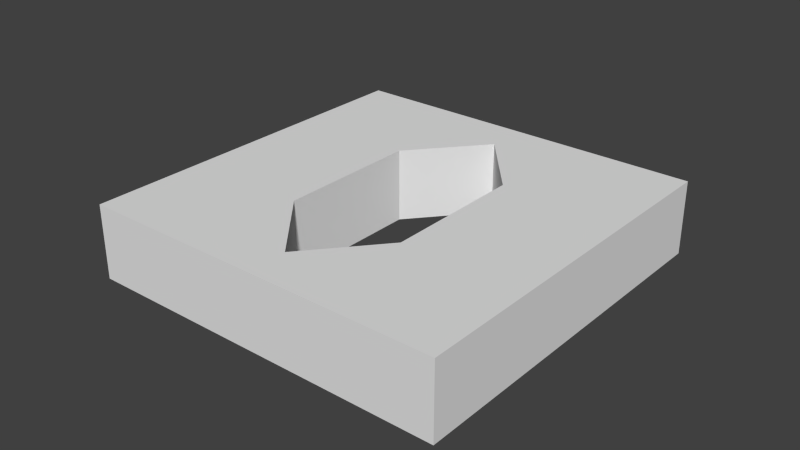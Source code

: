 # Source: runeRupie.blend  (saved by Blender 2.68.0; exported with 4.5.12 LTS)
import bpy
from mathutils import Matrix  # noqa: F401  (used for matrix-valued properties, if any)

bpy.ops.wm.read_factory_settings(use_empty=True)
scene = bpy.context.scene
scene.name = 'Scene'

# ---- collections
col_collection_1 = bpy.data.collections.new('Collection 1'); scene.collection.children.link(col_collection_1)

# ---- world
world_world = bpy.data.worlds.new('World'); scene.world = world_world
world_world.color = (0.05088, 0.05088, 0.05088)
world_world.use_sun_shadow = False
world_world.sun_shadow_jitter_overblur = 0.0
world_world.cycles.sampling_method = 'MANUAL'
world_world.cycles.sample_map_resolution = 256

# ---- meshes
me_circle = bpy.data.meshes.new('Circle')
me_circle.from_pydata([(7.168e-09, -1.31, 0.4522), (-0.5536, -0.6549, 0.4522), (-0.5536, 0.6549, 0.4522), (6.305e-08, 1.31, 0.4522), (0.5536, 0.6549, 0.4522), (0.5536, -0.6549, 0.4522)], [(1, 0), (2, 1), (3, 2), (4, 3), (5, 4), (0, 5)], [])
me_circle.use_remesh_preserve_volume = False
me_circle.use_remesh_preserve_attributes = False
me_circle.use_mirror_vertex_groups = False
me_circle.update()
me_plane = bpy.data.meshes.new('Plane')
me_plane.from_pydata([(1.0, -1.0, 0.0), (-1.0, -1.0, 0.0), (1.0, 1.0, 0.0), (-1.0, 1.0, 0.0), (-1.0, 1.0, 0.4), (-0.3277, 0.3877, 0.4), (-0.3277, -0.3877, 0.4), (1.49e-08, -0.7755, 0.4), (-0.3277, 0.3877, 0.0), (-0.3277, -0.3877, 0.0), (1.49e-08, -0.7755, 0.0), (0.3277, -0.3877, 0.0), (1.0, 1.0, 0.4), (-1.0, -1.0, 0.4), (1.0, -1.0, 0.4), (0.3277, 0.3877, 0.0), (0.0, 0.7755, 0.0), (0.3277, -0.3877, 0.4), (0.3277, 0.3877, 0.4), (0.0, 0.7755, 0.4)], [], [(1, 3, 8, 9, 10, 11, 0), (14, 12, 4, 5, 19, 18, 17), (0, 11, 15, 16, 8, 3, 2), (13, 14, 17, 7, 6, 5, 4), (8, 16, 19, 5), (1, 0, 14, 13), (2, 3, 4, 12), (0, 2, 12, 14), (9, 8, 5, 6), (3, 1, 13, 4), (15, 11, 17, 18), (10, 9, 6, 7), (16, 15, 18, 19), (11, 10, 7, 17)])
me_plane.use_remesh_preserve_volume = False
me_plane.use_remesh_preserve_attributes = False
me_plane.use_mirror_vertex_groups = False
me_plane.update()

# ---- objects
ob_circle = bpy.data.objects.new('Circle', me_circle)
ob_plane = bpy.data.objects.new('Plane', me_plane)

# ---- transforms, parenting, visibility, modifiers, constraints
ob_circle.location = (0.0, 0.0, 0.0)
ob_circle.scale = (0.5564, 0.5564, 0.5564)
ob_circle.hide_viewport = True
ob_circle.lineart.crease_threshold = 0.0
ob_plane.location = (0.0, 0.0, 0.0)
ob_plane.lineart.crease_threshold = 0.0

# ---- collection membership
col_collection_1.objects.link(ob_circle)
col_collection_1.objects.link(ob_plane)

# ---- scene / render settings (as saved in the file)
scene.frame_start = 1; scene.frame_end = 250; scene.frame_set(1)
scene.render.engine = 'BLENDER_EEVEE_NEXT'
scene.render.image_settings.color_mode = 'RGB'
scene.render.image_settings.compression = 90
scene.render.resolution_percentage = 50
scene.render.dither_intensity = 0.0
scene.cycles.use_denoising = False
scene.cycles.samples = 10
scene.cycles.sampling_pattern = 'TABULATED_SOBOL'
scene.cycles.light_sampling_threshold = 0.0
scene.cycles.use_adaptive_sampling = False
scene.cycles.use_light_tree = False
scene.cycles.blur_glossy = 0.0
scene.cycles.volume_bounces = 1
scene.cycles.pixel_filter_type = 'GAUSSIAN'
scene.cycles.sample_clamp_indirect = 0.0
scene.view_settings.view_transform = 'Standard'
bpy.context.view_layer.update()

# ---- added for rendering (the .blend has no active camera and no usable light): camera, sun
cam_auto = bpy.data.cameras.new('AutoCamera')
cam_auto.lens = 50.0
cam_auto.sensor_width = 36.0
cam_auto.clip_end = 1000.0
ob_auto_camera = bpy.data.objects.new('AutoCamera', cam_auto)
scene.collection.objects.link(ob_auto_camera)
ob_auto_camera.location = (3.07798, -3.69358, 2.6885)
ob_auto_camera.rotation_euler = (1.09748, -7.21219e-08, 0.694738)
scene.camera = ob_auto_camera
light_auto_sun = bpy.data.lights.new('AutoSun', 'SUN')
light_auto_sun.energy = 3.0
light_auto_sun.angle = 0.0523599
ob_auto_sun = bpy.data.objects.new('AutoSun', light_auto_sun)
scene.collection.objects.link(ob_auto_sun)
ob_auto_sun.rotation_euler = (0.872665, 0.174533, 0.523599)
bpy.context.view_layer.update()
